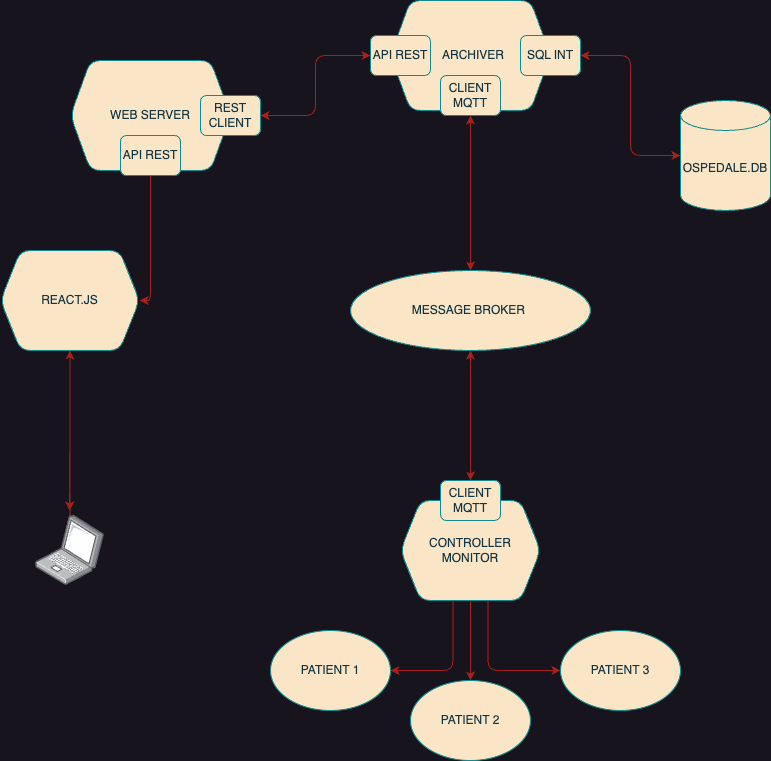

The diagram above was exported from draw.io. Its source (the exported page's mxGraphModel, read from the mxfile embedded in the PNG):
<mxGraphModel dx="954" dy="574" grid="1" gridSize="10" guides="1" tooltips="1" connect="1" arrows="1" fold="1" page="1" pageScale="1" pageWidth="827" pageHeight="1169" background="none" math="0" shadow="0">
  <root>
    <mxCell id="0" />
    <mxCell id="1" parent="0" />
    <mxCell id="43pR1YquoTik_B138gTP-1" value="WEB SERVER" style="shape=hexagon;perimeter=hexagonPerimeter2;whiteSpace=wrap;html=1;fixedSize=1;labelBackgroundColor=none;fillColor=#FAE5C7;strokeColor=#0F8B8D;fontColor=#143642;rounded=1;" vertex="1" parent="1">
      <mxGeometry x="80" y="120" width="160" height="110" as="geometry" />
    </mxCell>
    <mxCell id="43pR1YquoTik_B138gTP-3" value="&amp;nbsp; ARCHIVER" style="shape=hexagon;perimeter=hexagonPerimeter2;whiteSpace=wrap;html=1;fixedSize=1;labelBackgroundColor=none;fillColor=#FAE5C7;strokeColor=#0F8B8D;fontColor=#143642;rounded=1;" vertex="1" parent="1">
      <mxGeometry x="400" y="60" width="160" height="110" as="geometry" />
    </mxCell>
    <mxCell id="43pR1YquoTik_B138gTP-36" style="edgeStyle=orthogonalEdgeStyle;rounded=1;orthogonalLoop=1;jettySize=auto;html=1;exitX=0;exitY=0.5;exitDx=0;exitDy=0;exitPerimeter=0;entryX=1;entryY=0.5;entryDx=0;entryDy=0;labelBackgroundColor=none;strokeColor=#A8201A;fontColor=default;" edge="1" parent="1" source="43pR1YquoTik_B138gTP-4" target="43pR1YquoTik_B138gTP-34">
      <mxGeometry relative="1" as="geometry" />
    </mxCell>
    <mxCell id="43pR1YquoTik_B138gTP-4" value="OSPEDALE.DB" style="shape=cylinder3;whiteSpace=wrap;html=1;boundedLbl=1;backgroundOutline=1;size=15;labelBackgroundColor=none;fillColor=#FAE5C7;strokeColor=#0F8B8D;fontColor=#143642;rounded=1;" vertex="1" parent="1">
      <mxGeometry x="690" y="160" width="90" height="110" as="geometry" />
    </mxCell>
    <mxCell id="43pR1YquoTik_B138gTP-16" style="edgeStyle=orthogonalEdgeStyle;rounded=1;orthogonalLoop=1;jettySize=auto;html=1;exitX=0.5;exitY=0;exitDx=0;exitDy=0;entryX=0.5;entryY=1;entryDx=0;entryDy=0;labelBackgroundColor=none;strokeColor=#A8201A;fontColor=default;" edge="1" parent="1" source="43pR1YquoTik_B138gTP-30" target="43pR1YquoTik_B138gTP-3">
      <mxGeometry relative="1" as="geometry">
        <Array as="points" />
      </mxGeometry>
    </mxCell>
    <mxCell id="43pR1YquoTik_B138gTP-33" style="edgeStyle=orthogonalEdgeStyle;rounded=1;orthogonalLoop=1;jettySize=auto;html=1;exitX=0.5;exitY=0;exitDx=0;exitDy=0;entryX=0.5;entryY=1;entryDx=0;entryDy=0;labelBackgroundColor=none;strokeColor=#A8201A;fontColor=default;" edge="1" parent="1" source="43pR1YquoTik_B138gTP-5" target="43pR1YquoTik_B138gTP-30">
      <mxGeometry relative="1" as="geometry" />
    </mxCell>
    <mxCell id="43pR1YquoTik_B138gTP-43" style="edgeStyle=orthogonalEdgeStyle;rounded=1;orthogonalLoop=1;jettySize=auto;html=1;exitX=0.5;exitY=1;exitDx=0;exitDy=0;entryX=0.5;entryY=0;entryDx=0;entryDy=0;labelBackgroundColor=none;strokeColor=#A8201A;fontColor=default;" edge="1" parent="1" source="43pR1YquoTik_B138gTP-5" target="43pR1YquoTik_B138gTP-42">
      <mxGeometry relative="1" as="geometry" />
    </mxCell>
    <mxCell id="43pR1YquoTik_B138gTP-5" value="MESSAGE BROKER&amp;nbsp;" style="ellipse;whiteSpace=wrap;html=1;labelBackgroundColor=none;fillColor=#FAE5C7;strokeColor=#0F8B8D;fontColor=#143642;rounded=1;" vertex="1" parent="1">
      <mxGeometry x="360" y="330" width="240" height="80" as="geometry" />
    </mxCell>
    <mxCell id="43pR1YquoTik_B138gTP-66" value="" style="edgeStyle=orthogonalEdgeStyle;rounded=1;orthogonalLoop=1;jettySize=auto;html=1;labelBackgroundColor=none;strokeColor=#A8201A;fontColor=default;" edge="1" parent="1" source="43pR1YquoTik_B138gTP-17" target="43pR1YquoTik_B138gTP-63">
      <mxGeometry relative="1" as="geometry" />
    </mxCell>
    <mxCell id="43pR1YquoTik_B138gTP-67" style="edgeStyle=orthogonalEdgeStyle;rounded=1;orthogonalLoop=1;jettySize=auto;html=1;exitX=0.375;exitY=1;exitDx=0;exitDy=0;entryX=1;entryY=0.5;entryDx=0;entryDy=0;labelBackgroundColor=none;strokeColor=#A8201A;fontColor=default;" edge="1" parent="1" source="43pR1YquoTik_B138gTP-17" target="43pR1YquoTik_B138gTP-62">
      <mxGeometry relative="1" as="geometry" />
    </mxCell>
    <mxCell id="43pR1YquoTik_B138gTP-68" style="edgeStyle=orthogonalEdgeStyle;rounded=1;orthogonalLoop=1;jettySize=auto;html=1;exitX=0.625;exitY=1;exitDx=0;exitDy=0;entryX=0;entryY=0.5;entryDx=0;entryDy=0;labelBackgroundColor=none;strokeColor=#A8201A;fontColor=default;" edge="1" parent="1" source="43pR1YquoTik_B138gTP-17" target="43pR1YquoTik_B138gTP-64">
      <mxGeometry relative="1" as="geometry" />
    </mxCell>
    <mxCell id="43pR1YquoTik_B138gTP-17" value="CONTROLLER MONITOR" style="shape=hexagon;perimeter=hexagonPerimeter2;whiteSpace=wrap;html=1;fixedSize=1;labelBackgroundColor=none;fillColor=#FAE5C7;strokeColor=#0F8B8D;fontColor=#143642;rounded=1;" vertex="1" parent="1">
      <mxGeometry x="410" y="560" width="140" height="100" as="geometry" />
    </mxCell>
    <mxCell id="43pR1YquoTik_B138gTP-28" style="edgeStyle=orthogonalEdgeStyle;rounded=1;orthogonalLoop=1;jettySize=auto;html=1;entryX=0.5;entryY=1;entryDx=0;entryDy=0;labelBackgroundColor=none;strokeColor=#A8201A;fontColor=default;" edge="1" parent="1" source="43pR1YquoTik_B138gTP-20" target="43pR1YquoTik_B138gTP-23">
      <mxGeometry relative="1" as="geometry" />
    </mxCell>
    <mxCell id="43pR1YquoTik_B138gTP-20" value="" style="image;points=[];aspect=fixed;html=1;align=center;shadow=0;dashed=0;image=img/lib/allied_telesis/computer_and_terminals/Laptop.svg;labelBackgroundColor=none;fillColor=#FAE5C7;strokeColor=#0F8B8D;fontColor=#143642;rounded=1;" vertex="1" parent="1">
      <mxGeometry x="45" y="575" width="69.01" height="70" as="geometry" />
    </mxCell>
    <mxCell id="43pR1YquoTik_B138gTP-29" style="edgeStyle=orthogonalEdgeStyle;rounded=1;orthogonalLoop=1;jettySize=auto;html=1;exitX=0.5;exitY=1;exitDx=0;exitDy=0;entryX=0.493;entryY=-0.071;entryDx=0;entryDy=0;entryPerimeter=0;labelBackgroundColor=none;strokeColor=#A8201A;fontColor=default;" edge="1" parent="1" source="43pR1YquoTik_B138gTP-23" target="43pR1YquoTik_B138gTP-20">
      <mxGeometry relative="1" as="geometry" />
    </mxCell>
    <mxCell id="43pR1YquoTik_B138gTP-23" value="REACT.JS" style="shape=hexagon;perimeter=hexagonPerimeter2;whiteSpace=wrap;html=1;fixedSize=1;labelBackgroundColor=none;fillColor=#FAE5C7;strokeColor=#0F8B8D;fontColor=#143642;rounded=1;" vertex="1" parent="1">
      <mxGeometry x="10" y="310" width="139.01" height="100" as="geometry" />
    </mxCell>
    <mxCell id="43pR1YquoTik_B138gTP-54" style="edgeStyle=orthogonalEdgeStyle;rounded=1;orthogonalLoop=1;jettySize=auto;html=1;exitX=0;exitY=0.5;exitDx=0;exitDy=0;entryX=1;entryY=0.5;entryDx=0;entryDy=0;labelBackgroundColor=none;strokeColor=#A8201A;fontColor=default;" edge="1" parent="1" source="43pR1YquoTik_B138gTP-31" target="43pR1YquoTik_B138gTP-53">
      <mxGeometry relative="1" as="geometry" />
    </mxCell>
    <mxCell id="43pR1YquoTik_B138gTP-31" value="API REST" style="rounded=1;whiteSpace=wrap;html=1;labelBackgroundColor=none;fillColor=#FAE5C7;strokeColor=#0F8B8D;fontColor=#143642;" vertex="1" parent="1">
      <mxGeometry x="380" y="95" width="60" height="40" as="geometry" />
    </mxCell>
    <mxCell id="43pR1YquoTik_B138gTP-37" style="edgeStyle=orthogonalEdgeStyle;rounded=1;orthogonalLoop=1;jettySize=auto;html=1;exitX=0.5;exitY=1;exitDx=0;exitDy=0;entryX=0.5;entryY=0;entryDx=0;entryDy=0;labelBackgroundColor=none;strokeColor=#A8201A;fontColor=default;" edge="1" parent="1" source="43pR1YquoTik_B138gTP-30" target="43pR1YquoTik_B138gTP-5">
      <mxGeometry relative="1" as="geometry" />
    </mxCell>
    <mxCell id="43pR1YquoTik_B138gTP-30" value="CLIENT MQTT" style="rounded=1;whiteSpace=wrap;html=1;labelBackgroundColor=none;fillColor=#FAE5C7;strokeColor=#0F8B8D;fontColor=#143642;" vertex="1" parent="1">
      <mxGeometry x="450" y="135" width="60" height="40" as="geometry" />
    </mxCell>
    <mxCell id="43pR1YquoTik_B138gTP-35" style="edgeStyle=orthogonalEdgeStyle;rounded=1;orthogonalLoop=1;jettySize=auto;html=1;exitX=1;exitY=0.5;exitDx=0;exitDy=0;entryX=0;entryY=0.5;entryDx=0;entryDy=0;entryPerimeter=0;labelBackgroundColor=none;strokeColor=#A8201A;fontColor=default;" edge="1" parent="1" source="43pR1YquoTik_B138gTP-34" target="43pR1YquoTik_B138gTP-4">
      <mxGeometry relative="1" as="geometry" />
    </mxCell>
    <mxCell id="43pR1YquoTik_B138gTP-34" value="SQL INT" style="rounded=1;whiteSpace=wrap;html=1;labelBackgroundColor=none;fillColor=#FAE5C7;strokeColor=#0F8B8D;fontColor=#143642;" vertex="1" parent="1">
      <mxGeometry x="530" y="95" width="60" height="40" as="geometry" />
    </mxCell>
    <mxCell id="43pR1YquoTik_B138gTP-44" style="edgeStyle=orthogonalEdgeStyle;rounded=1;orthogonalLoop=1;jettySize=auto;html=1;exitX=0.5;exitY=0;exitDx=0;exitDy=0;entryX=0.5;entryY=1;entryDx=0;entryDy=0;labelBackgroundColor=none;strokeColor=#A8201A;fontColor=default;" edge="1" parent="1" source="43pR1YquoTik_B138gTP-42" target="43pR1YquoTik_B138gTP-5">
      <mxGeometry relative="1" as="geometry" />
    </mxCell>
    <mxCell id="43pR1YquoTik_B138gTP-42" value="CLIENT MQTT" style="rounded=1;whiteSpace=wrap;html=1;labelBackgroundColor=none;fillColor=#FAE5C7;strokeColor=#0F8B8D;fontColor=#143642;" vertex="1" parent="1">
      <mxGeometry x="450" y="540" width="60" height="40" as="geometry" />
    </mxCell>
    <mxCell id="43pR1YquoTik_B138gTP-52" style="edgeStyle=orthogonalEdgeStyle;rounded=1;orthogonalLoop=1;jettySize=auto;html=1;exitX=0.5;exitY=1;exitDx=0;exitDy=0;entryX=1;entryY=0.5;entryDx=0;entryDy=0;labelBackgroundColor=none;strokeColor=#A8201A;fontColor=default;" edge="1" parent="1" source="43pR1YquoTik_B138gTP-45" target="43pR1YquoTik_B138gTP-23">
      <mxGeometry relative="1" as="geometry">
        <Array as="points">
          <mxPoint x="160" y="360" />
        </Array>
      </mxGeometry>
    </mxCell>
    <mxCell id="43pR1YquoTik_B138gTP-45" value="API REST&lt;br&gt;" style="rounded=1;whiteSpace=wrap;html=1;labelBackgroundColor=none;fillColor=#FAE5C7;strokeColor=#0F8B8D;fontColor=#143642;" vertex="1" parent="1">
      <mxGeometry x="130" y="195" width="60" height="40" as="geometry" />
    </mxCell>
    <mxCell id="43pR1YquoTik_B138gTP-55" style="edgeStyle=orthogonalEdgeStyle;rounded=1;orthogonalLoop=1;jettySize=auto;html=1;exitX=1;exitY=0.5;exitDx=0;exitDy=0;entryX=0;entryY=0.5;entryDx=0;entryDy=0;labelBackgroundColor=none;strokeColor=#A8201A;fontColor=default;" edge="1" parent="1" source="43pR1YquoTik_B138gTP-53" target="43pR1YquoTik_B138gTP-31">
      <mxGeometry relative="1" as="geometry" />
    </mxCell>
    <mxCell id="43pR1YquoTik_B138gTP-53" value="REST CLIENT" style="rounded=1;whiteSpace=wrap;html=1;labelBackgroundColor=none;fillColor=#FAE5C7;strokeColor=#0F8B8D;fontColor=#143642;" vertex="1" parent="1">
      <mxGeometry x="210" y="155" width="60" height="40" as="geometry" />
    </mxCell>
    <mxCell id="43pR1YquoTik_B138gTP-62" value="PATIENT 1" style="ellipse;whiteSpace=wrap;html=1;labelBackgroundColor=none;fillColor=#FAE5C7;strokeColor=#0F8B8D;fontColor=#143642;rounded=1;" vertex="1" parent="1">
      <mxGeometry x="280" y="690" width="120" height="80" as="geometry" />
    </mxCell>
    <mxCell id="43pR1YquoTik_B138gTP-63" value="PATIENT 2" style="ellipse;whiteSpace=wrap;html=1;labelBackgroundColor=none;fillColor=#FAE5C7;strokeColor=#0F8B8D;fontColor=#143642;rounded=1;" vertex="1" parent="1">
      <mxGeometry x="420" y="740" width="120" height="80" as="geometry" />
    </mxCell>
    <mxCell id="43pR1YquoTik_B138gTP-64" value="PATIENT 3" style="ellipse;whiteSpace=wrap;html=1;labelBackgroundColor=none;fillColor=#FAE5C7;strokeColor=#0F8B8D;fontColor=#143642;rounded=1;" vertex="1" parent="1">
      <mxGeometry x="570" y="690" width="120" height="80" as="geometry" />
    </mxCell>
  </root>
</mxGraphModel>